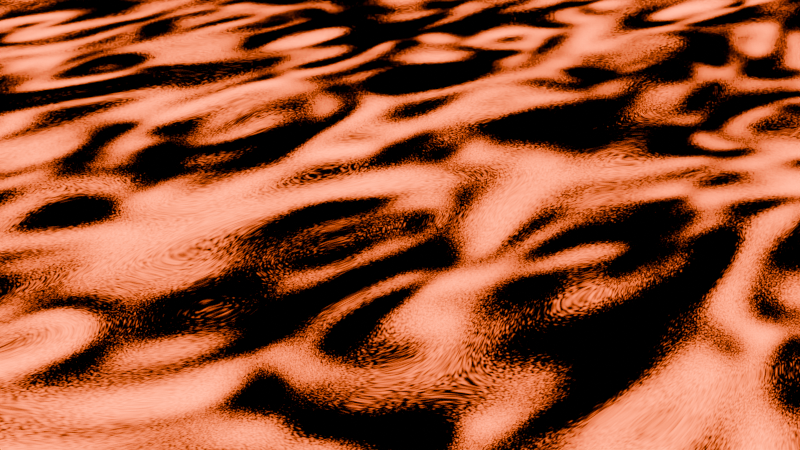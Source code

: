 # Source: lava.blend  (saved by Blender 5.1.29; exported with 4.5.12 LTS)
import bpy
from mathutils import Matrix  # noqa: F401  (used for matrix-valued properties, if any)

bpy.ops.wm.read_factory_settings(use_empty=True)
scene = bpy.context.scene
scene.name = 'Scene'

# ---- collections
col_collection = bpy.data.collections.new('Collection'); scene.collection.children.link(col_collection)

# ---- materials (node trees are filled in below, after node groups)
mat_material_002 = bpy.data.materials.new('Material.002')

# ---- material node trees
mat_material_002.use_nodes = True; mat_material_002.node_tree.nodes.clear()
_N = mat_material_002.node_tree.nodes; _L = mat_material_002.node_tree.links
n0 = _N.new('ShaderNodeOutputMaterial'); n0.name = 'Material Output'; n0.location = (200, 100)
n1 = _N.new('ShaderNodeEmission'); n1.name = 'Emission'; n1.location = (2, 27)
n1.inputs[1].default_value = 50.0
n2 = _N.new('ShaderNodeValToRGB'); n2.name = 'Color Ramp'; n2.location = (-489, 90)
while len(n2.color_ramp.elements) > 1: n2.color_ramp.elements.remove(n2.color_ramp.elements[-1])
n2.color_ramp.elements[0].position = 0.4727; n2.color_ramp.elements[0].color = (0.0, 0.0, 0.0, 1.0)
_e = n2.color_ramp.elements.new(1.0); _e.color = (0.2486, 0.02631, 0.0, 1.0)
n3 = _N.new('ShaderNodeTexNoise'); n3.name = 'Noise Texture'; n3.location = (-723, 198)
n3.width = 145
n3.inputs[2].default_value = 44.89
n3.inputs[3].default_value = 15.0
n3.inputs[4].default_value = 0.3333
n3.inputs[5].default_value = 43.5
n3.inputs[8].default_value = -2.0
_L.new(n3.outputs[0], n2.inputs[0])
_L.new(n2.outputs[0], n1.inputs[0])
_L.new(n1.outputs[0], n0.inputs[0])
n0.is_active_output = True

# ---- world
world_world = bpy.data.worlds.new('World'); scene.world = world_world
world_world.use_nodes = True; world_world.node_tree.nodes.clear()
_N = world_world.node_tree.nodes; _L = world_world.node_tree.links
n0 = _N.new('ShaderNodeOutputWorld'); n0.name = 'World Output'; n0.location = (200, 100)
n1 = _N.new('ShaderNodeBackground'); n1.name = 'Background'; n1.location = (-200, 100)
n1.inputs[0].default_value = (0.05088, 0.05088, 0.05088, 1.0)
_L.new(n1.outputs[0], n0.inputs[0])
n0.is_active_output = True
world_world.color = (0.05088, 0.05088, 0.05088)
world_world.sun_shadow_jitter_overblur = 0.0

# ---- cameras
cam_camera = bpy.data.cameras.new('Camera')
cam_camera.clip_end = 100.0
cam_camera.ortho_scale = 7.314

# ---- lights
light_light = bpy.data.lights.new('Light', 'POINT')
light_light.energy = 1000.0
light_light.shadow_soft_size = 0.1

# ---- meshes
me_cube = bpy.data.meshes.new('Cube')
me_cube.from_pydata([(1.0, 1.0, 1.0), (1.0, 1.0, -1.0), (1.0, -1.0, 1.0), (1.0, -1.0, -1.0), (-1.0, 1.0, 1.0), (-1.0, 1.0, -1.0), (-1.0, -1.0, 1.0), (-1.0, -1.0, -1.0)], [], [(0, 4, 6, 2), (3, 2, 6, 7), (7, 6, 4, 5), (5, 1, 3, 7), (1, 0, 2, 3), (5, 4, 0, 1)])
_uv = me_cube.uv_layers.new(name='UVMap')
_uv.uv.foreach_set('vector', [0.625, 0.5, 0.875, 0.5, 0.875, 0.75, 0.625, 0.75, 0.375, 0.75, 0.625, 0.75, 0.625, 1.0, 0.375, 1.0, 0.375, 0.0, 0.625, 0.0, 0.625, 0.25, 0.375, 0.25, 0.125, 0.5, 0.375, 0.5, 0.375, 0.75, 0.125, 0.75, 0.375, 0.5, 0.625, 0.5, 0.625, 0.75, 0.375, 0.75, 0.375, 0.25, 0.625, 0.25, 0.625, 0.5, 0.375, 0.5])
me_cube.materials.append(mat_material_002)
me_cube.use_mirror_vertex_groups = False
me_cube.update()

# ---- objects
ob_cube = bpy.data.objects.new('Cube', me_cube)
ob_light = bpy.data.objects.new('Light', light_light)
ob_camera = bpy.data.objects.new('Camera', cam_camera)

# ---- transforms, parenting, visibility, modifiers, constraints
ob_cube.location = (0.0, 0.0, 0.0)
ob_cube.scale = (-97.15, -194.8, 12.55)
ob_cube.lock_rotations_4d = False
ob_cube.empty_display_type = 'ARROWS'
ob_cube.lineart.crease_threshold = 0.0
ob_light.location = (4.076, 1.005, 5.904)
ob_light.rotation_euler = (0.6503, 0.05522, 1.866)
ob_light.lock_rotations_4d = False
ob_light.empty_display_type = 'ARROWS'
ob_light.color = (0.0, 0.0, 0.0, 0.0)
ob_light.lineart.crease_threshold = 0.0
ob_camera.location = (7.359, -6.926, 4.958)
ob_camera.rotation_euler = (1.109, 0.0, 0.8149)
ob_camera.lock_rotations_4d = False
ob_camera.empty_display_type = 'ARROWS'
ob_camera.color = (0.0, 0.0, 0.0, 0.0)
ob_camera.display_type = 'WIRE'
ob_camera.lineart.crease_threshold = 0.0

# ---- collection membership
col_collection.objects.link(ob_cube)
col_collection.objects.link(ob_light)
col_collection.objects.link(ob_camera)

# ---- scene / render settings (as saved in the file)
scene.camera = ob_camera
scene.frame_start = 1; scene.frame_end = 250; scene.frame_set(7)
scene.render.engine = 'BLENDER_EEVEE_NEXT'
scene.render.bake_bias = 0.0
scene.render.bake_samples = 0
scene.cycles.sampling_pattern = 'TABULATED_SOBOL'
scene.eevee.use_volume_custom_range = False
scene.eevee.use_shadows = False
bpy.context.view_layer.update()
